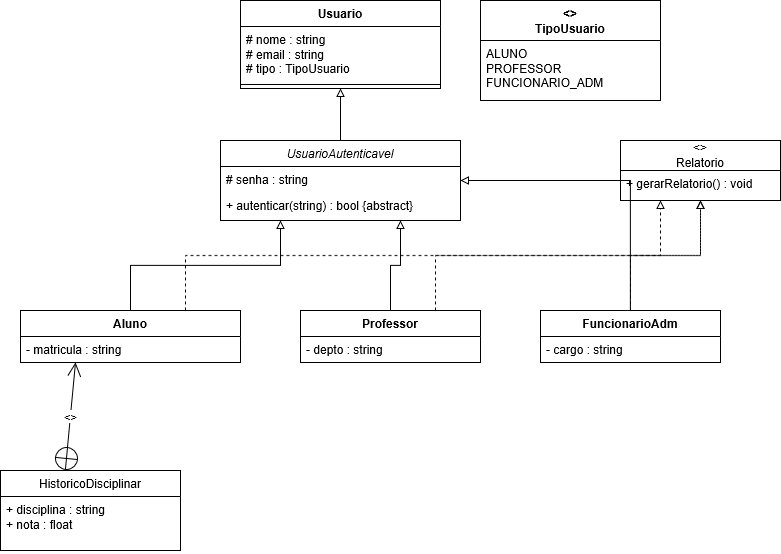

The diagram above was exported from draw.io. Its source (the exported page's mxGraphModel, read from the mxfile embedded in the PNG):
<mxGraphModel dx="1135" dy="746" grid="1" gridSize="10" guides="1" tooltips="1" connect="1" arrows="1" fold="1" page="1" pageScale="1" pageWidth="827" pageHeight="1169" math="0" shadow="0">
  <root>
    <mxCell id="0" />
    <mxCell id="1" parent="0" />
    <mxCell id="22" parent="1" style="swimlane;fontStyle=1;align=center;verticalAlign=top;childLayout=stackLayout;horizontal=1;startSize=26;horizontalStack=0;resizeParent=1;resizeParentMax=0;resizeLast=0;collapsible=1;marginBottom=0;whiteSpace=wrap;html=1;" value="Usuario" vertex="1">
      <mxGeometry height="88" width="200" x="300" y="10" as="geometry" />
    </mxCell>
    <mxCell id="23" parent="22" style="text;strokeColor=none;fillColor=none;align=left;verticalAlign=top;spacingLeft=4;spacingRight=4;overflow=hidden;rotatable=0;points=[[0,0.5],[1,0.5]];portConstraint=eastwest;whiteSpace=wrap;html=1;" value="# nome : string&#10;# email : string&#10;# tipo : TipoUsuario" vertex="1">
      <mxGeometry height="54" width="200" y="26" as="geometry" />
    </mxCell>
    <mxCell id="24" parent="22" style="line;strokeWidth=1;fillColor=none;align=left;verticalAlign=middle;spacingTop=-1;spacingLeft=3;spacingRight=3;rotatable=0;labelPosition=right;points=[];portConstraint=eastwest;strokeColor=inherit;" value="" vertex="1">
      <mxGeometry height="8" width="200" y="80" as="geometry" />
    </mxCell>
    <mxCell id="25" parent="1" style="swimlane;fontStyle=1;align=center;verticalAlign=top;childLayout=stackLayout;horizontal=1;startSize=40;horizontalStack=0;resizeParent=1;resizeParentMax=0;resizeLast=0;collapsible=1;marginBottom=0;whiteSpace=wrap;html=1;" value="&lt;&lt;enumeration&gt;&gt;&#10;TipoUsuario" vertex="1">
      <mxGeometry height="100" width="180" x="540" y="10" as="geometry" />
    </mxCell>
    <mxCell id="26" parent="25" style="text;strokeColor=none;fillColor=none;align=left;verticalAlign=top;spacingLeft=4;spacingRight=4;overflow=hidden;rotatable=0;points=[[0,0.5],[1,0.5]];portConstraint=eastwest;whiteSpace=wrap;html=1;" value="ALUNO&#10;PROFESSOR&#10;FUNCIONARIO_ADM" vertex="1">
      <mxGeometry height="60" width="180" y="40" as="geometry" />
    </mxCell>
    <mxCell id="4" parent="1" style="swimlane;fontStyle=2;align=center;verticalAlign=top;childLayout=stackLayout;horizontal=1;startSize=26;horizontalStack=0;resizeParent=1;resizeParentMax=0;resizeLast=0;collapsible=1;marginBottom=0;whiteSpace=wrap;html=1;" value="UsuarioAutenticavel" vertex="1">
      <mxGeometry height="80" width="240" x="280" y="150" as="geometry" />
    </mxCell>
    <mxCell id="5" parent="4" style="text;strokeColor=none;fillColor=none;align=left;verticalAlign=top;spacingLeft=4;spacingRight=4;overflow=hidden;rotatable=0;points=[[0,0.5],[1,0.5]];portConstraint=eastwest;whiteSpace=wrap;html=1;" value="# senha : string" vertex="1">
      <mxGeometry height="26" width="240" y="26" as="geometry" />
    </mxCell>
    <mxCell id="6" parent="4" style="text;strokeColor=none;fillColor=none;align=left;verticalAlign=top;spacingLeft=4;spacingRight=4;overflow=hidden;rotatable=0;points=[[0,0.5],[1,0.5]];portConstraint=eastwest;whiteSpace=wrap;html=1;" value="+ autenticar(string) : bool {abstract}" vertex="1">
      <mxGeometry height="28" width="240" y="52" as="geometry" />
    </mxCell>
    <mxCell id="27" edge="1" parent="1" source="4" style="edgeStyle=orthogonalEdgeStyle;rounded=0;html=1;exitX=0.5;exitY=0;entryX=0.5;entryY=1;endArrow=block;endFill=0;" target="22">
      <mxGeometry relative="1" as="geometry" />
    </mxCell>
    <mxCell id="2" parent="1" style="swimlane;fontStyle=0;childLayout=stackLayout;horizontal=1;startSize=30;horizontalStack=0;resizeParent=1;resizeParentMax=0;resizeLast=0;collapsible=1;marginBottom=0;whiteSpace=wrap;html=1;" value="&lt;&lt;Interface&gt;&gt;&#10;Relatorio" vertex="1">
      <mxGeometry height="60" width="160" x="680" y="150" as="geometry" />
    </mxCell>
    <mxCell id="3" parent="2" style="text;strokeColor=none;fillColor=none;align=left;verticalAlign=top;spacingLeft=4;spacingRight=4;overflow=hidden;rotatable=0;points=[[0,0.5],[1,0.5]];portConstraint=eastwest;whiteSpace=wrap;html=1;" value="+ gerarRelatorio() : void" vertex="1">
      <mxGeometry height="30" width="160" y="30" as="geometry" />
    </mxCell>
    <mxCell id="7" parent="1" style="swimlane;fontStyle=1;align=center;verticalAlign=top;childLayout=stackLayout;horizontal=1;startSize=26;horizontalStack=0;resizeParent=1;resizeParentMax=0;resizeLast=0;collapsible=1;marginBottom=0;whiteSpace=wrap;html=1;" value="Aluno" vertex="1">
      <mxGeometry height="52" width="220" x="80" y="320" as="geometry" />
    </mxCell>
    <mxCell id="8" parent="7" style="text;strokeColor=none;fillColor=none;align=left;verticalAlign=top;spacingLeft=4;spacingRight=4;overflow=hidden;rotatable=0;points=[[0,0.5],[1,0.5]];portConstraint=eastwest;whiteSpace=wrap;html=1;" value="- matricula : string" vertex="1">
      <mxGeometry height="26" width="220" y="26" as="geometry" />
    </mxCell>
    <mxCell id="12" parent="1" style="swimlane;fontStyle=1;align=center;verticalAlign=top;childLayout=stackLayout;horizontal=1;startSize=26;horizontalStack=0;resizeParent=1;resizeParentMax=0;resizeLast=0;collapsible=1;marginBottom=0;whiteSpace=wrap;html=1;" value="Professor" vertex="1">
      <mxGeometry height="52" width="180" x="360" y="320" as="geometry" />
    </mxCell>
    <mxCell id="20" parent="12" style="text;strokeColor=none;fillColor=none;align=left;verticalAlign=top;spacingLeft=4;spacingRight=4;overflow=hidden;rotatable=0;points=[[0,0.5],[1,0.5]];portConstraint=eastwest;whiteSpace=wrap;html=1;" value="- depto : string" vertex="1">
      <mxGeometry height="26" width="180" y="26" as="geometry" />
    </mxCell>
    <mxCell id="13" parent="1" style="swimlane;fontStyle=1;align=center;verticalAlign=top;childLayout=stackLayout;horizontal=1;startSize=26;horizontalStack=0;resizeParent=1;resizeParentMax=0;resizeLast=0;collapsible=1;marginBottom=0;whiteSpace=wrap;html=1;" value="FuncionarioAdm" vertex="1">
      <mxGeometry height="52" width="180" x="600" y="320" as="geometry" />
    </mxCell>
    <mxCell id="21" parent="13" style="text;strokeColor=none;fillColor=none;align=left;verticalAlign=top;spacingLeft=4;spacingRight=4;overflow=hidden;rotatable=0;points=[[0,0.5],[1,0.5]];portConstraint=eastwest;whiteSpace=wrap;html=1;" value="- cargo : string" vertex="1">
      <mxGeometry height="26" width="180" y="26" as="geometry" />
    </mxCell>
    <mxCell id="9" parent="1" style="swimlane;fontStyle=0;childLayout=stackLayout;horizontal=1;startSize=26;horizontalStack=0;resizeParent=1;resizeParentMax=0;resizeLast=0;collapsible=1;marginBottom=0;whiteSpace=wrap;html=1;" value="HistoricoDisciplinar" vertex="1">
      <mxGeometry height="80" width="180" x="60" y="480" as="geometry" />
    </mxCell>
    <mxCell id="10" parent="9" style="text;strokeColor=none;fillColor=none;align=left;verticalAlign=top;spacingLeft=4;spacingRight=4;overflow=hidden;rotatable=0;points=[[0,0.5],[1,0.5]];portConstraint=eastwest;whiteSpace=wrap;html=1;" value="+ disciplina : string&#10;+ nota : float" vertex="1">
      <mxGeometry height="54" width="180" y="26" as="geometry" />
    </mxCell>
    <mxCell id="11" edge="1" parent="1" source="9" style="endArrow=open;html=1;endSize=12;startArrow=circlePlus;startFill=0;startSize=10;entryX=0.25;entryY=1;entryDx=0;entryDy=0;exitX=0.36;exitY=0;exitDx=0;exitDy=0;exitPerimeter=0;" target="7" value="&lt;&lt;nested&gt;&gt;">
      <mxGeometry relative="1" width="160" as="geometry" />
    </mxCell>
    <mxCell id="14" edge="1" parent="1" source="7" style="edgeStyle=orthogonalEdgeStyle;rounded=0;html=1;exitX=0.5;exitY=0;entryX=0.25;entryY=1;endArrow=block;endFill=0;" target="4">
      <mxGeometry relative="1" as="geometry" />
    </mxCell>
    <mxCell id="15" edge="1" parent="1" source="12" style="edgeStyle=orthogonalEdgeStyle;rounded=0;html=1;exitX=0.5;exitY=0;entryX=0.75;entryY=1;endArrow=block;endFill=0;" target="4">
      <mxGeometry relative="1" as="geometry" />
    </mxCell>
    <mxCell id="16" edge="1" parent="1" source="13" style="edgeStyle=orthogonalEdgeStyle;rounded=0;html=1;exitX=0.5;exitY=0;entryX=1;entryY=0.5;endArrow=block;endFill=0;" target="4">
      <mxGeometry relative="1" as="geometry" />
    </mxCell>
    <mxCell id="17" edge="1" parent="1" source="7" style="edgeStyle=orthogonalEdgeStyle;rounded=0;html=1;dashed=1;endArrow=block;endFill=0;exitX=0.75;exitY=0;entryX=0.25;entryY=1;" target="2">
      <mxGeometry relative="1" as="geometry" />
    </mxCell>
    <mxCell id="18" edge="1" parent="1" source="12" style="edgeStyle=orthogonalEdgeStyle;rounded=0;html=1;dashed=1;endArrow=block;endFill=0;exitX=0.75;exitY=0;entryX=0.5;entryY=1;" target="2">
      <mxGeometry relative="1" as="geometry" />
    </mxCell>
    <mxCell id="19" edge="1" parent="1" source="13" style="edgeStyle=orthogonalEdgeStyle;rounded=0;html=1;dashed=1;endArrow=block;endFill=0;exitX=0.5;exitY=0;entryX=0.5;entryY=1;" target="2">
      <mxGeometry relative="1" as="geometry" />
    </mxCell>
  </root>
</mxGraphModel>